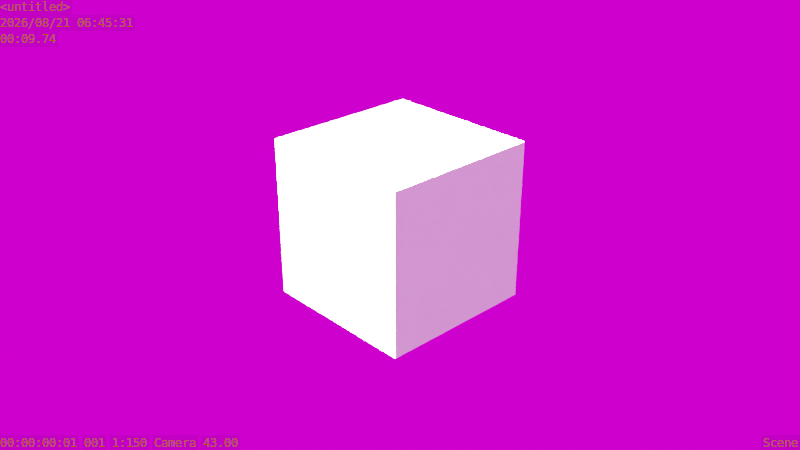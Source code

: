 # Source: 1.blend  (saved by Blender 3.3.6; exported with 4.5.12 LTS)
import bpy
from mathutils import Matrix  # noqa: F401  (used for matrix-valued properties, if any)

bpy.ops.wm.read_factory_settings(use_empty=True)
scene = bpy.context.scene
scene.name = 'Scene'

# ---- collections
col_collection = bpy.data.collections.new('Collection'); scene.collection.children.link(col_collection)
col_mesh = bpy.data.collections.new('Mesh'); scene.collection.children.link(col_mesh)
col_rig = bpy.data.collections.new('Rig'); scene.collection.children.link(col_rig)
col_extras = bpy.data.collections.new('Extras'); scene.collection.children.link(col_extras)
col_collision = bpy.data.collections.new('Collision'); scene.collection.children.link(col_collision)
col_export = bpy.data.collections.new('Export'); scene.collection.children.link(col_export)

# ---- materials (node trees are filled in below, after node groups)
mat_material = bpy.data.materials.new('Material')
mat_material.alpha_threshold = 0.0
mat_material.use_transparent_shadow = False
mat_material.line_color = (0.0, 0.0, 0.0, 1.0)

# ---- material node trees
mat_material.use_nodes = True; mat_material.node_tree.nodes.clear()
_N = mat_material.node_tree.nodes; _L = mat_material.node_tree.links
n0 = _N.new('ShaderNodeOutputMaterial'); n0.name = 'Material Output'; n0.location = (300, 300)
n1 = _N.new('ShaderNodeBsdfPrincipled'); n1.name = 'Principled BSDF'; n1.location = (10, 300)
n1.distribution = 'GGX'
n1.subsurface_method = 'BURLEY'
n1.inputs[2].default_value = 0.4
n1.inputs[3].default_value = 1.45
n1.inputs[27].default_value = (0.0, 0.0, 0.0, 1.0)
n1.inputs[28].default_value = 1.0
_L.new(n1.outputs[0], n0.inputs[0])
n0.is_active_output = True

# ---- world
world_world = bpy.data.worlds.new('World'); scene.world = world_world
world_world.use_nodes = True; world_world.node_tree.nodes.clear()
_N = world_world.node_tree.nodes; _L = world_world.node_tree.links
n0 = _N.new('ShaderNodeOutputWorld'); n0.name = 'World Output'; n0.location = (300, 300)
n1 = _N.new('ShaderNodeBackground'); n1.name = 'Background'; n1.location = (10, 300)
n2 = _N.new('ShaderNodeTexEnvironment'); n2.name = 'Environment Texture'; n2.location = (-280, 299)
_L.new(n1.outputs[0], n0.inputs[0])
_L.new(n2.outputs[0], n1.inputs[0])
n0.is_active_output = True
world_world.color = (0.05088, 0.05088, 0.05088)
world_world.use_sun_shadow = False
world_world.sun_shadow_jitter_overblur = 0.0

# ---- cameras
cam_camera = bpy.data.cameras.new('Camera')
cam_camera.clip_end = 100.0
cam_camera.lens = 43.0
cam_camera.ortho_scale = 7.314
cam_camera.dof.use_dof = True
cam_camera.dof.aperture_fstop = 5.6

# ---- lights
light_sun = bpy.data.lights.new('Sun', 'SUN')
light_sun.transmission_factor = 0.0
light_sun.angle = 0.1993
light_sun.energy = 1.0
light_sun.shadow_soft_size = 0.1
light_sun.shadow_cascade_max_distance = 1000.0
light_sun.use_nodes = True; light_sun.node_tree.nodes.clear()
_N = light_sun.node_tree.nodes; _L = light_sun.node_tree.links
n0 = _N.new('ShaderNodeEmission'); n0.name = 'Emission'; n0.location = (10, 300)
n0.inputs[1].default_value = 441.0
n1 = _N.new('ShaderNodeOutputLight'); n1.name = 'Light Output'; n1.location = (300, 300)
n2 = _N.new('ShaderNodeWavelength'); n2.name = 'Wavelength'; n2.location = (-345, 239)
n3 = _N.new('ShaderNodeBlackbody'); n3.name = 'Blackbody'; n3.location = (-345, 325)
n3.inputs[0].default_value = 5500.0
_L.new(n0.outputs[0], n1.inputs[0])
_L.new(n3.outputs[0], n0.inputs[0])
n1.is_active_output = True

# ---- meshes
me_cube = bpy.data.meshes.new('Cube')
me_cube.from_pydata([(1.0, 1.0, 1.0), (1.0, 1.0, -1.0), (1.0, -1.0, 1.0), (1.0, -1.0, -1.0), (-1.0, 1.0, 1.0), (-1.0, 1.0, -1.0), (-1.0, -1.0, 1.0), (-1.0, -1.0, -1.0)], [], [(0, 4, 6, 2), (3, 2, 6, 7), (7, 6, 4, 5), (5, 1, 3, 7), (1, 0, 2, 3), (5, 4, 0, 1)])
_uv = me_cube.uv_layers.new(name='UVMap')
_uv.uv.foreach_set('vector', [0.625, 0.5, 0.875, 0.5, 0.875, 0.75, 0.625, 0.75, 0.375, 0.75, 0.625, 0.75, 0.625, 1.0, 0.375, 1.0, 0.375, 0.0, 0.625, 0.0, 0.625, 0.25, 0.375, 0.25, 0.125, 0.5, 0.375, 0.5, 0.375, 0.75, 0.125, 0.75, 0.375, 0.5, 0.625, 0.5, 0.625, 0.75, 0.375, 0.75, 0.375, 0.25, 0.625, 0.25, 0.625, 0.5, 0.375, 0.5])
me_cube.materials.append(mat_material)
me_cube.use_remesh_preserve_volume = False
me_cube.use_remesh_preserve_attributes = False
me_cube.use_mirror_vertex_groups = False
me_cube.update()

# ---- objects
ob_cube = bpy.data.objects.new('Cube', me_cube)
ob_sun = bpy.data.objects.new('Sun', light_sun)
ob_camera = bpy.data.objects.new('Camera', cam_camera)

# ---- transforms, parenting, visibility, modifiers, constraints
ob_cube.location = (0.0, 0.0, 0.0)
ob_cube.lock_rotations_4d = False
ob_cube.empty_display_type = 'ARROWS'
ob_cube.lineart.crease_threshold = 0.0
ob_sun.location = (-2.872, -17.15, 46.88)
ob_sun.rotation_euler = (-0.3552, 0.0, -3.307)
ob_sun.lock_rotations_4d = False
ob_sun.empty_display_type = 'ARROWS'
ob_sun.color = (0.0, 0.0, 0.0, 0.0)
ob_sun.lineart.crease_threshold = 0.0
ob_camera.location = (7.359, -6.926, 4.958)
ob_camera.rotation_euler = (1.109, 0.0, 0.8149)
ob_camera.lock_rotations_4d = False
ob_camera.empty_display_type = 'ARROWS'
ob_camera.color = (0.0, 0.0, 0.0, 0.0)
ob_camera.display_type = 'WIRE'
ob_camera.lineart.crease_threshold = 0.0

# ---- collection membership
col_collection.objects.link(ob_cube)
col_collection.objects.link(ob_sun)
col_collection.objects.link(ob_camera)

# ---- scene / render settings (as saved in the file)
scene.camera = ob_camera
scene.frame_start = 1; scene.frame_end = 150; scene.frame_set(1)
scene.render.engine = 'BLENDER_EEVEE_NEXT'
scene.render.image_settings.color_depth = '16'
scene.render.image_settings.compression = 30
scene.render.resolution_x = 3840
scene.render.resolution_y = 2160
scene.render.preview_pixel_size = '4'
scene.render.use_high_quality_normals = True
scene.render.use_overwrite = False
scene.render.use_stamp_frame_range = True
scene.render.use_stamp_lens = True
scene.render.use_stamp_note = True
scene.render.use_stamp = True
scene.render.use_stamp_labels = False
scene.render.stamp_foreground = (0.8, 0.3107, 0.02444, 1.0)
scene.render.use_simplify = True
scene.render.simplify_subdivision = 2
scene.render.simplify_subdivision_render = 4
scene.cycles.feature_set = 'EXPERIMENTAL'
scene.cycles.sampling_pattern = 'TABULATED_SOBOL'
scene.cycles.use_light_tree = False
scene.cycles.caustics_reflective = False
scene.cycles.caustics_refractive = False
scene.cycles.max_bounces = 8
scene.cycles.diffuse_bounces = 3
scene.cycles.glossy_bounces = 3
scene.cycles.transmission_bounces = 8
scene.cycles.transparent_max_bounces = 5
scene.cycles.max_subdivisions = 3
scene.cycles.dicing_camera = ob_camera
scene.cycles.texture_limit = '1024'
scene.eevee.use_volumetric_shadows = True
scene.eevee.use_gtao = True
scene.view_settings.look = 'Medium High Contrast'
scene.view_settings.view_transform = 'Filmic'
bpy.context.view_layer.update()
